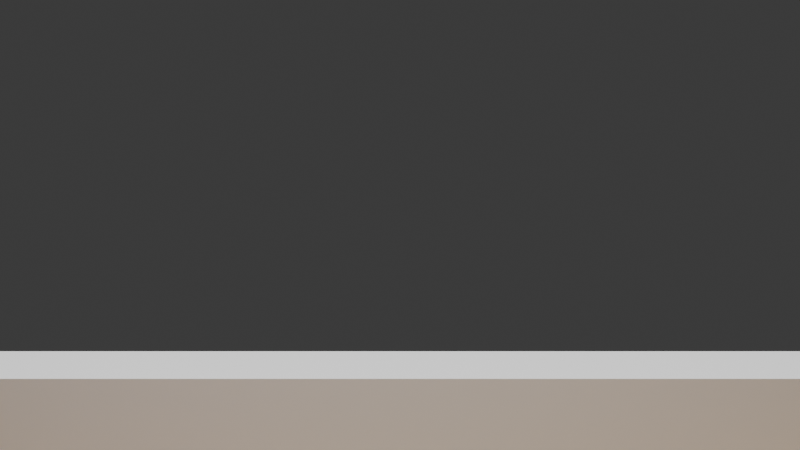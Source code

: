 # Source: improved_architectural_floorplan_1472.blend  (saved by Blender 4.4.32; exported with 4.5.12 LTS)
import bpy
from mathutils import Matrix  # noqa: F401  (used for matrix-valued properties, if any)

bpy.ops.wm.read_factory_settings(use_empty=True)
scene = bpy.context.scene
scene.name = 'Scene'

# ---- collections
col_collection = bpy.data.collections.new('Collection'); scene.collection.children.link(col_collection)

# ---- materials (node trees are filled in below, after node groups)
mat_hardwood_floor = bpy.data.materials.new('hardwood_floor')
mat_exterior_bottom_material = bpy.data.materials.new('exterior_bottom_material')
mat_exterior_top_material = bpy.data.materials.new('exterior_top_material')
mat_exterior_left_material = bpy.data.materials.new('exterior_left_material')
mat_exterior_right_material = bpy.data.materials.new('exterior_right_material')
mat_living_room_door_material = bpy.data.materials.new('Living_Room_door_material')
mat_living_room_window_material = bpy.data.materials.new('Living_Room_window_material')
mat_living_room_sofa_material = bpy.data.materials.new('Living_Room_sofa_material')
mat_bedroom_door_material = bpy.data.materials.new('Bedroom_door_material')
mat_bedroom_window_material = bpy.data.materials.new('Bedroom_window_material')
mat_bedroom_bed_material = bpy.data.materials.new('Bedroom_bed_material')
mat_kitchen_door_material = bpy.data.materials.new('Kitchen_door_material')
mat_kitchen_window_material = bpy.data.materials.new('Kitchen_window_material')
mat_kitchen_table_material = bpy.data.materials.new('Kitchen_table_material')

# ---- material node trees
mat_hardwood_floor.use_nodes = True; mat_hardwood_floor.node_tree.nodes.clear()
_N = mat_hardwood_floor.node_tree.nodes; _L = mat_hardwood_floor.node_tree.links
n0 = _N.new('ShaderNodeOutputMaterial'); n0.name = 'Material Output'; n0.location = (0, 0)
n1 = _N.new('ShaderNodeBsdfPrincipled'); n1.name = 'Principled BSDF'; n1.location = (0, 0)
n1.inputs[0].default_value = (0.6, 0.4, 0.2, 1.0)
n1.inputs[2].default_value = 0.3
_L.new(n1.outputs[0], n0.inputs[0])
n0.is_active_output = True
mat_exterior_bottom_material.use_nodes = True; mat_exterior_bottom_material.node_tree.nodes.clear()
_N = mat_exterior_bottom_material.node_tree.nodes; _L = mat_exterior_bottom_material.node_tree.links
n0 = _N.new('ShaderNodeOutputMaterial'); n0.name = 'Material Output'; n0.location = (0, 0)
n1 = _N.new('ShaderNodeBsdfPrincipled'); n1.name = 'Principled BSDF'; n1.location = (0, 0)
n1.inputs[0].default_value = (0.9, 0.9, 0.9, 1.0)
n1.inputs[2].default_value = 0.6
_L.new(n1.outputs[0], n0.inputs[0])
n0.is_active_output = True
mat_exterior_top_material.use_nodes = True; mat_exterior_top_material.node_tree.nodes.clear()
_N = mat_exterior_top_material.node_tree.nodes; _L = mat_exterior_top_material.node_tree.links
n0 = _N.new('ShaderNodeOutputMaterial'); n0.name = 'Material Output'; n0.location = (0, 0)
n1 = _N.new('ShaderNodeBsdfPrincipled'); n1.name = 'Principled BSDF'; n1.location = (0, 0)
n1.inputs[0].default_value = (0.9, 0.9, 0.9, 1.0)
n1.inputs[2].default_value = 0.6
_L.new(n1.outputs[0], n0.inputs[0])
n0.is_active_output = True
mat_exterior_left_material.use_nodes = True; mat_exterior_left_material.node_tree.nodes.clear()
_N = mat_exterior_left_material.node_tree.nodes; _L = mat_exterior_left_material.node_tree.links
n0 = _N.new('ShaderNodeOutputMaterial'); n0.name = 'Material Output'; n0.location = (0, 0)
n1 = _N.new('ShaderNodeBsdfPrincipled'); n1.name = 'Principled BSDF'; n1.location = (0, 0)
n1.inputs[0].default_value = (0.9, 0.9, 0.9, 1.0)
n1.inputs[2].default_value = 0.6
_L.new(n1.outputs[0], n0.inputs[0])
n0.is_active_output = True
mat_exterior_right_material.use_nodes = True; mat_exterior_right_material.node_tree.nodes.clear()
_N = mat_exterior_right_material.node_tree.nodes; _L = mat_exterior_right_material.node_tree.links
n0 = _N.new('ShaderNodeOutputMaterial'); n0.name = 'Material Output'; n0.location = (0, 0)
n1 = _N.new('ShaderNodeBsdfPrincipled'); n1.name = 'Principled BSDF'; n1.location = (0, 0)
n1.inputs[0].default_value = (0.9, 0.9, 0.9, 1.0)
n1.inputs[2].default_value = 0.6
_L.new(n1.outputs[0], n0.inputs[0])
n0.is_active_output = True
mat_living_room_door_material.use_nodes = True; mat_living_room_door_material.node_tree.nodes.clear()
_N = mat_living_room_door_material.node_tree.nodes; _L = mat_living_room_door_material.node_tree.links
n0 = _N.new('ShaderNodeOutputMaterial'); n0.name = 'Material Output'; n0.location = (0, 0)
n1 = _N.new('ShaderNodeBsdfPrincipled'); n1.name = 'Principled BSDF'; n1.location = (0, 0)
n1.inputs[0].default_value = (0.8, 0.7, 0.5, 1.0)
n1.inputs[2].default_value = 0.7
_L.new(n1.outputs[0], n0.inputs[0])
n0.is_active_output = True
mat_living_room_window_material.use_nodes = True; mat_living_room_window_material.node_tree.nodes.clear()
_N = mat_living_room_window_material.node_tree.nodes; _L = mat_living_room_window_material.node_tree.links
n0 = _N.new('ShaderNodeOutputMaterial'); n0.name = 'Material Output'; n0.location = (0, 0)
n1 = _N.new('ShaderNodeBsdfPrincipled'); n1.name = 'Principled BSDF'; n1.location = (0, 0)
n1.inputs[0].default_value = (0.8, 0.9, 1.0, 1.0)
n1.inputs[2].default_value = 0.0
_L.new(n1.outputs[0], n0.inputs[0])
n0.is_active_output = True
mat_living_room_sofa_material.use_nodes = True; mat_living_room_sofa_material.node_tree.nodes.clear()
_N = mat_living_room_sofa_material.node_tree.nodes; _L = mat_living_room_sofa_material.node_tree.links
n0 = _N.new('ShaderNodeOutputMaterial'); n0.name = 'Material Output'; n0.location = (0, 0)
n1 = _N.new('ShaderNodeBsdfPrincipled'); n1.name = 'Principled BSDF'; n1.location = (0, 0)
n1.inputs[0].default_value = (0.3, 0.3, 0.8, 1.0)
n1.inputs[2].default_value = 0.8
_L.new(n1.outputs[0], n0.inputs[0])
n0.is_active_output = True
mat_bedroom_door_material.use_nodes = True; mat_bedroom_door_material.node_tree.nodes.clear()
_N = mat_bedroom_door_material.node_tree.nodes; _L = mat_bedroom_door_material.node_tree.links
n0 = _N.new('ShaderNodeOutputMaterial'); n0.name = 'Material Output'; n0.location = (0, 0)
n1 = _N.new('ShaderNodeBsdfPrincipled'); n1.name = 'Principled BSDF'; n1.location = (0, 0)
n1.inputs[0].default_value = (0.8, 0.7, 0.5, 1.0)
n1.inputs[2].default_value = 0.7
_L.new(n1.outputs[0], n0.inputs[0])
n0.is_active_output = True
mat_bedroom_window_material.use_nodes = True; mat_bedroom_window_material.node_tree.nodes.clear()
_N = mat_bedroom_window_material.node_tree.nodes; _L = mat_bedroom_window_material.node_tree.links
n0 = _N.new('ShaderNodeOutputMaterial'); n0.name = 'Material Output'; n0.location = (0, 0)
n1 = _N.new('ShaderNodeBsdfPrincipled'); n1.name = 'Principled BSDF'; n1.location = (0, 0)
n1.inputs[0].default_value = (0.8, 0.9, 1.0, 1.0)
n1.inputs[2].default_value = 0.0
_L.new(n1.outputs[0], n0.inputs[0])
n0.is_active_output = True
mat_bedroom_bed_material.use_nodes = True; mat_bedroom_bed_material.node_tree.nodes.clear()
_N = mat_bedroom_bed_material.node_tree.nodes; _L = mat_bedroom_bed_material.node_tree.links
n0 = _N.new('ShaderNodeOutputMaterial'); n0.name = 'Material Output'; n0.location = (0, 0)
n1 = _N.new('ShaderNodeBsdfPrincipled'); n1.name = 'Principled BSDF'; n1.location = (0, 0)
n1.inputs[0].default_value = (0.8, 0.6, 0.4, 1.0)
n1.inputs[2].default_value = 0.8
_L.new(n1.outputs[0], n0.inputs[0])
n0.is_active_output = True
mat_kitchen_door_material.use_nodes = True; mat_kitchen_door_material.node_tree.nodes.clear()
_N = mat_kitchen_door_material.node_tree.nodes; _L = mat_kitchen_door_material.node_tree.links
n0 = _N.new('ShaderNodeOutputMaterial'); n0.name = 'Material Output'; n0.location = (0, 0)
n1 = _N.new('ShaderNodeBsdfPrincipled'); n1.name = 'Principled BSDF'; n1.location = (0, 0)
n1.inputs[0].default_value = (0.8, 0.7, 0.5, 1.0)
n1.inputs[2].default_value = 0.7
_L.new(n1.outputs[0], n0.inputs[0])
n0.is_active_output = True
mat_kitchen_window_material.use_nodes = True; mat_kitchen_window_material.node_tree.nodes.clear()
_N = mat_kitchen_window_material.node_tree.nodes; _L = mat_kitchen_window_material.node_tree.links
n0 = _N.new('ShaderNodeOutputMaterial'); n0.name = 'Material Output'; n0.location = (0, 0)
n1 = _N.new('ShaderNodeBsdfPrincipled'); n1.name = 'Principled BSDF'; n1.location = (0, 0)
n1.inputs[0].default_value = (0.8, 0.9, 1.0, 1.0)
n1.inputs[2].default_value = 0.0
_L.new(n1.outputs[0], n0.inputs[0])
n0.is_active_output = True
mat_kitchen_table_material.use_nodes = True; mat_kitchen_table_material.node_tree.nodes.clear()
_N = mat_kitchen_table_material.node_tree.nodes; _L = mat_kitchen_table_material.node_tree.links
n0 = _N.new('ShaderNodeOutputMaterial'); n0.name = 'Material Output'; n0.location = (0, 0)
n1 = _N.new('ShaderNodeBsdfPrincipled'); n1.name = 'Principled BSDF'; n1.location = (0, 0)
n1.inputs[0].default_value = (0.6, 0.3, 0.1, 1.0)
n1.inputs[2].default_value = 0.8
_L.new(n1.outputs[0], n0.inputs[0])
n0.is_active_output = True

# ---- world
world_world = bpy.data.worlds.new('World'); scene.world = world_world
world_world.use_nodes = True; world_world.node_tree.nodes.clear()
_N = world_world.node_tree.nodes; _L = world_world.node_tree.links
n0 = _N.new('ShaderNodeOutputWorld'); n0.name = 'World Output'; n0.location = (300, 300)
n1 = _N.new('ShaderNodeBackground'); n1.name = 'Background'; n1.location = (10, 300)
n1.inputs[0].default_value = (0.05088, 0.05088, 0.05088, 1.0)
_L.new(n1.outputs[0], n0.inputs[0])
n0.is_active_output = True
world_world.color = (0.05088, 0.05088, 0.05088)
world_world.sun_shadow_jitter_overblur = 0.0

# ---- cameras
cam_camera_001 = bpy.data.cameras.new('Camera.001')

# ---- lights
light_sun = bpy.data.lights.new('Sun', 'SUN')
light_sun.energy = 3.0
light_area = bpy.data.lights.new('Area', 'AREA')
light_area.energy = 100.0
light_area.size = 4.0
light_area.size_y = 1.0

# ---- meshes
me_cube_001 = bpy.data.meshes.new('Cube.001')
me_cube_001.from_pydata([(-1.0, -1.0, -1.0), (-1.0, -1.0, 1.0), (-1.0, 1.0, -1.0), (-1.0, 1.0, 1.0), (1.0, -1.0, -1.0), (1.0, -1.0, 1.0), (1.0, 1.0, -1.0), (1.0, 1.0, 1.0)], [], [(0, 1, 3, 2), (2, 3, 7, 6), (6, 7, 5, 4), (4, 5, 1, 0), (2, 6, 4, 0), (7, 3, 1, 5)])
_uv = me_cube_001.uv_layers.new(name='UVMap')
_uv.uv.foreach_set('vector', [0.375, 0.0, 0.625, 0.0, 0.625, 0.25, 0.375, 0.25, 0.375, 0.25, 0.625, 0.25, 0.625, 0.5, 0.375, 0.5, 0.375, 0.5, 0.625, 0.5, 0.625, 0.75, 0.375, 0.75, 0.375, 0.75, 0.625, 0.75, 0.625, 1.0, 0.375, 1.0, 0.125, 0.5, 0.375, 0.5, 0.375, 0.75, 0.125, 0.75, 0.625, 0.5, 0.875, 0.5, 0.875, 0.75, 0.625, 0.75])
me_cube_001.materials.append(mat_hardwood_floor)
me_cube_001.update()
me_cube_002 = bpy.data.meshes.new('Cube.002')
me_cube_002.from_pydata([(-1.0, -1.0, -1.0), (-1.0, -1.0, 1.0), (-1.0, 1.0, -1.0), (-1.0, 1.0, 1.0), (1.0, -1.0, -1.0), (1.0, -1.0, 1.0), (1.0, 1.0, -1.0), (1.0, 1.0, 1.0)], [], [(0, 1, 3, 2), (2, 3, 7, 6), (6, 7, 5, 4), (4, 5, 1, 0), (2, 6, 4, 0), (7, 3, 1, 5)])
_uv = me_cube_002.uv_layers.new(name='UVMap')
_uv.uv.foreach_set('vector', [0.375, 0.0, 0.625, 0.0, 0.625, 0.25, 0.375, 0.25, 0.375, 0.25, 0.625, 0.25, 0.625, 0.5, 0.375, 0.5, 0.375, 0.5, 0.625, 0.5, 0.625, 0.75, 0.375, 0.75, 0.375, 0.75, 0.625, 0.75, 0.625, 1.0, 0.375, 1.0, 0.125, 0.5, 0.375, 0.5, 0.375, 0.75, 0.125, 0.75, 0.625, 0.5, 0.875, 0.5, 0.875, 0.75, 0.625, 0.75])
me_cube_002.materials.append(mat_exterior_bottom_material)
me_cube_002.update()
me_cube_003 = bpy.data.meshes.new('Cube.003')
me_cube_003.from_pydata([(-1.0, -1.0, -1.0), (-1.0, -1.0, 1.0), (-1.0, 1.0, -1.0), (-1.0, 1.0, 1.0), (1.0, -1.0, -1.0), (1.0, -1.0, 1.0), (1.0, 1.0, -1.0), (1.0, 1.0, 1.0)], [], [(0, 1, 3, 2), (2, 3, 7, 6), (6, 7, 5, 4), (4, 5, 1, 0), (2, 6, 4, 0), (7, 3, 1, 5)])
_uv = me_cube_003.uv_layers.new(name='UVMap')
_uv.uv.foreach_set('vector', [0.375, 0.0, 0.625, 0.0, 0.625, 0.25, 0.375, 0.25, 0.375, 0.25, 0.625, 0.25, 0.625, 0.5, 0.375, 0.5, 0.375, 0.5, 0.625, 0.5, 0.625, 0.75, 0.375, 0.75, 0.375, 0.75, 0.625, 0.75, 0.625, 1.0, 0.375, 1.0, 0.125, 0.5, 0.375, 0.5, 0.375, 0.75, 0.125, 0.75, 0.625, 0.5, 0.875, 0.5, 0.875, 0.75, 0.625, 0.75])
me_cube_003.materials.append(mat_exterior_top_material)
me_cube_003.update()
me_cube_004 = bpy.data.meshes.new('Cube.004')
me_cube_004.from_pydata([(-1.0, -1.0, -1.0), (-1.0, -1.0, 1.0), (-1.0, 1.0, -1.0), (-1.0, 1.0, 1.0), (1.0, -1.0, -1.0), (1.0, -1.0, 1.0), (1.0, 1.0, -1.0), (1.0, 1.0, 1.0)], [], [(0, 1, 3, 2), (2, 3, 7, 6), (6, 7, 5, 4), (4, 5, 1, 0), (2, 6, 4, 0), (7, 3, 1, 5)])
_uv = me_cube_004.uv_layers.new(name='UVMap')
_uv.uv.foreach_set('vector', [0.375, 0.0, 0.625, 0.0, 0.625, 0.25, 0.375, 0.25, 0.375, 0.25, 0.625, 0.25, 0.625, 0.5, 0.375, 0.5, 0.375, 0.5, 0.625, 0.5, 0.625, 0.75, 0.375, 0.75, 0.375, 0.75, 0.625, 0.75, 0.625, 1.0, 0.375, 1.0, 0.125, 0.5, 0.375, 0.5, 0.375, 0.75, 0.125, 0.75, 0.625, 0.5, 0.875, 0.5, 0.875, 0.75, 0.625, 0.75])
me_cube_004.materials.append(mat_exterior_left_material)
me_cube_004.update()
me_cube_005 = bpy.data.meshes.new('Cube.005')
me_cube_005.from_pydata([(-1.0, -1.0, -1.0), (-1.0, -1.0, 1.0), (-1.0, 1.0, -1.0), (-1.0, 1.0, 1.0), (1.0, -1.0, -1.0), (1.0, -1.0, 1.0), (1.0, 1.0, -1.0), (1.0, 1.0, 1.0)], [], [(0, 1, 3, 2), (2, 3, 7, 6), (6, 7, 5, 4), (4, 5, 1, 0), (2, 6, 4, 0), (7, 3, 1, 5)])
_uv = me_cube_005.uv_layers.new(name='UVMap')
_uv.uv.foreach_set('vector', [0.375, 0.0, 0.625, 0.0, 0.625, 0.25, 0.375, 0.25, 0.375, 0.25, 0.625, 0.25, 0.625, 0.5, 0.375, 0.5, 0.375, 0.5, 0.625, 0.5, 0.625, 0.75, 0.375, 0.75, 0.375, 0.75, 0.625, 0.75, 0.625, 1.0, 0.375, 1.0, 0.125, 0.5, 0.375, 0.5, 0.375, 0.75, 0.125, 0.75, 0.625, 0.5, 0.875, 0.5, 0.875, 0.75, 0.625, 0.75])
me_cube_005.materials.append(mat_exterior_right_material)
me_cube_005.update()
me_cube_006 = bpy.data.meshes.new('Cube.006')
me_cube_006.from_pydata([(-1.0, -1.0, -1.0), (-1.0, -1.0, 1.0), (-1.0, 1.0, -1.0), (-1.0, 1.0, 1.0), (1.0, -1.0, -1.0), (1.0, -1.0, 1.0), (1.0, 1.0, -1.0), (1.0, 1.0, 1.0)], [], [(0, 1, 3, 2), (2, 3, 7, 6), (6, 7, 5, 4), (4, 5, 1, 0), (2, 6, 4, 0), (7, 3, 1, 5)])
_uv = me_cube_006.uv_layers.new(name='UVMap')
_uv.uv.foreach_set('vector', [0.375, 0.0, 0.625, 0.0, 0.625, 0.25, 0.375, 0.25, 0.375, 0.25, 0.625, 0.25, 0.625, 0.5, 0.375, 0.5, 0.375, 0.5, 0.625, 0.5, 0.625, 0.75, 0.375, 0.75, 0.375, 0.75, 0.625, 0.75, 0.625, 1.0, 0.375, 1.0, 0.125, 0.5, 0.375, 0.5, 0.375, 0.75, 0.125, 0.75, 0.625, 0.5, 0.875, 0.5, 0.875, 0.75, 0.625, 0.75])
me_cube_006.materials.append(mat_living_room_door_material)
me_cube_006.update()
me_cube_007 = bpy.data.meshes.new('Cube.007')
me_cube_007.from_pydata([(-1.0, -1.0, -1.0), (-1.0, -1.0, 1.0), (-1.0, 1.0, -1.0), (-1.0, 1.0, 1.0), (1.0, -1.0, -1.0), (1.0, -1.0, 1.0), (1.0, 1.0, -1.0), (1.0, 1.0, 1.0)], [], [(0, 1, 3, 2), (2, 3, 7, 6), (6, 7, 5, 4), (4, 5, 1, 0), (2, 6, 4, 0), (7, 3, 1, 5)])
_uv = me_cube_007.uv_layers.new(name='UVMap')
_uv.uv.foreach_set('vector', [0.375, 0.0, 0.625, 0.0, 0.625, 0.25, 0.375, 0.25, 0.375, 0.25, 0.625, 0.25, 0.625, 0.5, 0.375, 0.5, 0.375, 0.5, 0.625, 0.5, 0.625, 0.75, 0.375, 0.75, 0.375, 0.75, 0.625, 0.75, 0.625, 1.0, 0.375, 1.0, 0.125, 0.5, 0.375, 0.5, 0.375, 0.75, 0.125, 0.75, 0.625, 0.5, 0.875, 0.5, 0.875, 0.75, 0.625, 0.75])
me_cube_007.materials.append(mat_living_room_window_material)
me_cube_007.update()
me_cube_008 = bpy.data.meshes.new('Cube.008')
me_cube_008.from_pydata([(-1.0, -1.0, -1.0), (-1.0, -1.0, 1.0), (-1.0, 1.0, -1.0), (-1.0, 1.0, 1.0), (1.0, -1.0, -1.0), (1.0, -1.0, 1.0), (1.0, 1.0, -1.0), (1.0, 1.0, 1.0)], [], [(0, 1, 3, 2), (2, 3, 7, 6), (6, 7, 5, 4), (4, 5, 1, 0), (2, 6, 4, 0), (7, 3, 1, 5)])
_uv = me_cube_008.uv_layers.new(name='UVMap')
_uv.uv.foreach_set('vector', [0.375, 0.0, 0.625, 0.0, 0.625, 0.25, 0.375, 0.25, 0.375, 0.25, 0.625, 0.25, 0.625, 0.5, 0.375, 0.5, 0.375, 0.5, 0.625, 0.5, 0.625, 0.75, 0.375, 0.75, 0.375, 0.75, 0.625, 0.75, 0.625, 1.0, 0.375, 1.0, 0.125, 0.5, 0.375, 0.5, 0.375, 0.75, 0.125, 0.75, 0.625, 0.5, 0.875, 0.5, 0.875, 0.75, 0.625, 0.75])
me_cube_008.materials.append(mat_living_room_sofa_material)
me_cube_008.update()
me_cube_009 = bpy.data.meshes.new('Cube.009')
me_cube_009.from_pydata([(-1.0, -1.0, -1.0), (-1.0, -1.0, 1.0), (-1.0, 1.0, -1.0), (-1.0, 1.0, 1.0), (1.0, -1.0, -1.0), (1.0, -1.0, 1.0), (1.0, 1.0, -1.0), (1.0, 1.0, 1.0)], [], [(0, 1, 3, 2), (2, 3, 7, 6), (6, 7, 5, 4), (4, 5, 1, 0), (2, 6, 4, 0), (7, 3, 1, 5)])
_uv = me_cube_009.uv_layers.new(name='UVMap')
_uv.uv.foreach_set('vector', [0.375, 0.0, 0.625, 0.0, 0.625, 0.25, 0.375, 0.25, 0.375, 0.25, 0.625, 0.25, 0.625, 0.5, 0.375, 0.5, 0.375, 0.5, 0.625, 0.5, 0.625, 0.75, 0.375, 0.75, 0.375, 0.75, 0.625, 0.75, 0.625, 1.0, 0.375, 1.0, 0.125, 0.5, 0.375, 0.5, 0.375, 0.75, 0.125, 0.75, 0.625, 0.5, 0.875, 0.5, 0.875, 0.75, 0.625, 0.75])
me_cube_009.materials.append(mat_bedroom_door_material)
me_cube_009.update()
me_cube_010 = bpy.data.meshes.new('Cube.010')
me_cube_010.from_pydata([(-1.0, -1.0, -1.0), (-1.0, -1.0, 1.0), (-1.0, 1.0, -1.0), (-1.0, 1.0, 1.0), (1.0, -1.0, -1.0), (1.0, -1.0, 1.0), (1.0, 1.0, -1.0), (1.0, 1.0, 1.0)], [], [(0, 1, 3, 2), (2, 3, 7, 6), (6, 7, 5, 4), (4, 5, 1, 0), (2, 6, 4, 0), (7, 3, 1, 5)])
_uv = me_cube_010.uv_layers.new(name='UVMap')
_uv.uv.foreach_set('vector', [0.375, 0.0, 0.625, 0.0, 0.625, 0.25, 0.375, 0.25, 0.375, 0.25, 0.625, 0.25, 0.625, 0.5, 0.375, 0.5, 0.375, 0.5, 0.625, 0.5, 0.625, 0.75, 0.375, 0.75, 0.375, 0.75, 0.625, 0.75, 0.625, 1.0, 0.375, 1.0, 0.125, 0.5, 0.375, 0.5, 0.375, 0.75, 0.125, 0.75, 0.625, 0.5, 0.875, 0.5, 0.875, 0.75, 0.625, 0.75])
me_cube_010.materials.append(mat_bedroom_window_material)
me_cube_010.update()
me_cube_011 = bpy.data.meshes.new('Cube.011')
me_cube_011.from_pydata([(-1.0, -1.0, -1.0), (-1.0, -1.0, 1.0), (-1.0, 1.0, -1.0), (-1.0, 1.0, 1.0), (1.0, -1.0, -1.0), (1.0, -1.0, 1.0), (1.0, 1.0, -1.0), (1.0, 1.0, 1.0)], [], [(0, 1, 3, 2), (2, 3, 7, 6), (6, 7, 5, 4), (4, 5, 1, 0), (2, 6, 4, 0), (7, 3, 1, 5)])
_uv = me_cube_011.uv_layers.new(name='UVMap')
_uv.uv.foreach_set('vector', [0.375, 0.0, 0.625, 0.0, 0.625, 0.25, 0.375, 0.25, 0.375, 0.25, 0.625, 0.25, 0.625, 0.5, 0.375, 0.5, 0.375, 0.5, 0.625, 0.5, 0.625, 0.75, 0.375, 0.75, 0.375, 0.75, 0.625, 0.75, 0.625, 1.0, 0.375, 1.0, 0.125, 0.5, 0.375, 0.5, 0.375, 0.75, 0.125, 0.75, 0.625, 0.5, 0.875, 0.5, 0.875, 0.75, 0.625, 0.75])
me_cube_011.materials.append(mat_bedroom_bed_material)
me_cube_011.update()
me_cube_012 = bpy.data.meshes.new('Cube.012')
me_cube_012.from_pydata([(-1.0, -1.0, -1.0), (-1.0, -1.0, 1.0), (-1.0, 1.0, -1.0), (-1.0, 1.0, 1.0), (1.0, -1.0, -1.0), (1.0, -1.0, 1.0), (1.0, 1.0, -1.0), (1.0, 1.0, 1.0)], [], [(0, 1, 3, 2), (2, 3, 7, 6), (6, 7, 5, 4), (4, 5, 1, 0), (2, 6, 4, 0), (7, 3, 1, 5)])
_uv = me_cube_012.uv_layers.new(name='UVMap')
_uv.uv.foreach_set('vector', [0.375, 0.0, 0.625, 0.0, 0.625, 0.25, 0.375, 0.25, 0.375, 0.25, 0.625, 0.25, 0.625, 0.5, 0.375, 0.5, 0.375, 0.5, 0.625, 0.5, 0.625, 0.75, 0.375, 0.75, 0.375, 0.75, 0.625, 0.75, 0.625, 1.0, 0.375, 1.0, 0.125, 0.5, 0.375, 0.5, 0.375, 0.75, 0.125, 0.75, 0.625, 0.5, 0.875, 0.5, 0.875, 0.75, 0.625, 0.75])
me_cube_012.materials.append(mat_kitchen_door_material)
me_cube_012.update()
me_cube_013 = bpy.data.meshes.new('Cube.013')
me_cube_013.from_pydata([(-1.0, -1.0, -1.0), (-1.0, -1.0, 1.0), (-1.0, 1.0, -1.0), (-1.0, 1.0, 1.0), (1.0, -1.0, -1.0), (1.0, -1.0, 1.0), (1.0, 1.0, -1.0), (1.0, 1.0, 1.0)], [], [(0, 1, 3, 2), (2, 3, 7, 6), (6, 7, 5, 4), (4, 5, 1, 0), (2, 6, 4, 0), (7, 3, 1, 5)])
_uv = me_cube_013.uv_layers.new(name='UVMap')
_uv.uv.foreach_set('vector', [0.375, 0.0, 0.625, 0.0, 0.625, 0.25, 0.375, 0.25, 0.375, 0.25, 0.625, 0.25, 0.625, 0.5, 0.375, 0.5, 0.375, 0.5, 0.625, 0.5, 0.625, 0.75, 0.375, 0.75, 0.375, 0.75, 0.625, 0.75, 0.625, 1.0, 0.375, 1.0, 0.125, 0.5, 0.375, 0.5, 0.375, 0.75, 0.125, 0.75, 0.625, 0.5, 0.875, 0.5, 0.875, 0.75, 0.625, 0.75])
me_cube_013.materials.append(mat_kitchen_window_material)
me_cube_013.update()
me_cube_014 = bpy.data.meshes.new('Cube.014')
me_cube_014.from_pydata([(-1.0, -1.0, -1.0), (-1.0, -1.0, 1.0), (-1.0, 1.0, -1.0), (-1.0, 1.0, 1.0), (1.0, -1.0, -1.0), (1.0, -1.0, 1.0), (1.0, 1.0, -1.0), (1.0, 1.0, 1.0)], [], [(0, 1, 3, 2), (2, 3, 7, 6), (6, 7, 5, 4), (4, 5, 1, 0), (2, 6, 4, 0), (7, 3, 1, 5)])
_uv = me_cube_014.uv_layers.new(name='UVMap')
_uv.uv.foreach_set('vector', [0.375, 0.0, 0.625, 0.0, 0.625, 0.25, 0.375, 0.25, 0.375, 0.25, 0.625, 0.25, 0.625, 0.5, 0.375, 0.5, 0.375, 0.5, 0.625, 0.5, 0.625, 0.75, 0.375, 0.75, 0.375, 0.75, 0.625, 0.75, 0.625, 1.0, 0.375, 1.0, 0.125, 0.5, 0.375, 0.5, 0.375, 0.75, 0.125, 0.75, 0.625, 0.5, 0.875, 0.5, 0.875, 0.75, 0.625, 0.75])
me_cube_014.materials.append(mat_kitchen_table_material)
me_cube_014.update()

# ---- objects
ob_building_floor = bpy.data.objects.new('building_floor', me_cube_001)
ob_exterior_bottom = bpy.data.objects.new('exterior_bottom', me_cube_002)
ob_exterior_top = bpy.data.objects.new('exterior_top', me_cube_003)
ob_exterior_left = bpy.data.objects.new('exterior_left', me_cube_004)
ob_exterior_right = bpy.data.objects.new('exterior_right', me_cube_005)
ob_living_room_door = bpy.data.objects.new('Living_Room_door', me_cube_006)
ob_living_room_window = bpy.data.objects.new('Living_Room_window', me_cube_007)
ob_living_room_sofa = bpy.data.objects.new('Living_Room_sofa', me_cube_008)
ob_bedroom_door = bpy.data.objects.new('Bedroom_door', me_cube_009)
ob_bedroom_window = bpy.data.objects.new('Bedroom_window', me_cube_010)
ob_bedroom_bed = bpy.data.objects.new('Bedroom_bed', me_cube_011)
ob_kitchen_door = bpy.data.objects.new('Kitchen_door', me_cube_012)
ob_kitchen_window = bpy.data.objects.new('Kitchen_window', me_cube_013)
ob_kitchen_table = bpy.data.objects.new('Kitchen_table', me_cube_014)
ob_camera = bpy.data.objects.new('Camera', cam_camera_001)
ob_sun = bpy.data.objects.new('Sun', light_sun)
ob_area = bpy.data.objects.new('Area', light_area)

# ---- transforms, parenting, visibility, modifiers, constraints
ob_building_floor.location = (5.0, 4.0, 0.05)
ob_building_floor.scale = (5.0, 4.0, 0.025)
ob_exterior_bottom.location = (5.0, 0.0, 1.5)
ob_exterior_bottom.scale = (5.0, 0.1, 1.5)
ob_exterior_top.location = (5.0, 8.0, 1.5)
ob_exterior_top.scale = (5.0, 0.1, 1.5)
ob_exterior_left.location = (0.0, 4.0, 1.5)
ob_exterior_left.rotation_euler = (0.0, 0.0, 1.571)
ob_exterior_left.scale = (4.0, 0.1, 1.5)
ob_exterior_right.location = (10.0, 4.0, 1.5)
ob_exterior_right.rotation_euler = (0.0, 0.0, 1.571)
ob_exterior_right.scale = (4.0, 0.1, 1.5)
ob_living_room_door.location = (2.8, 0.2, 1.0)
ob_living_room_door.scale = (0.4, 0.025, 1.0)
ob_living_room_window.location = (5.2, 3.3, 1.5)
ob_living_room_window.scale = (0.6, 0.05, 0.6)
ob_living_room_sofa.location = (2.8, 3.3, 0.4)
ob_living_room_sofa.scale = (1.2, 0.6, 0.4)
ob_bedroom_door.location = (7.5, 0.2, 1.0)
ob_bedroom_door.scale = (0.4, 0.025, 1.0)
ob_bedroom_window.location = (9.4, 2.55, 1.5)
ob_bedroom_window.scale = (0.6, 0.05, 0.6)
ob_bedroom_bed.location = (7.5, 3.05, 0.3)
ob_bedroom_bed.scale = (1.0, 0.7, 0.3)
ob_kitchen_door.location = (1.8, 6.4, 1.0)
ob_kitchen_door.scale = (0.4, 0.025, 1.0)
ob_kitchen_window.location = (3.2, 8.5, 1.5)
ob_kitchen_window.scale = (0.6, 0.05, 0.6)
ob_kitchen_table.location = (1.3, 8.5, 0.4)
ob_kitchen_table.scale = (0.8, 0.8, 0.4)
ob_camera.location = (5.0, 4.0, 8.0)
ob_camera.rotation_euler = (0.8, 0.0, 0.0)
ob_sun.location = (0.0, 0.0, 10.0)
ob_area.location = (5.0, 4.0, 6.0)

# ---- collection membership
col_collection.objects.link(ob_building_floor)
col_collection.objects.link(ob_exterior_bottom)
col_collection.objects.link(ob_exterior_top)
col_collection.objects.link(ob_exterior_left)
col_collection.objects.link(ob_exterior_right)
col_collection.objects.link(ob_living_room_door)
col_collection.objects.link(ob_living_room_window)
col_collection.objects.link(ob_living_room_sofa)
col_collection.objects.link(ob_bedroom_door)
col_collection.objects.link(ob_bedroom_window)
col_collection.objects.link(ob_bedroom_bed)
col_collection.objects.link(ob_kitchen_door)
col_collection.objects.link(ob_kitchen_window)
col_collection.objects.link(ob_kitchen_table)
col_collection.objects.link(ob_camera)
col_collection.objects.link(ob_sun)
col_collection.objects.link(ob_area)

# ---- scene / render settings (as saved in the file)
scene.camera = ob_camera
scene.frame_start = 1; scene.frame_end = 250; scene.frame_set(1)
scene.render.engine = 'CYCLES'
scene.cycles.samples = 128
bpy.context.view_layer.update()
